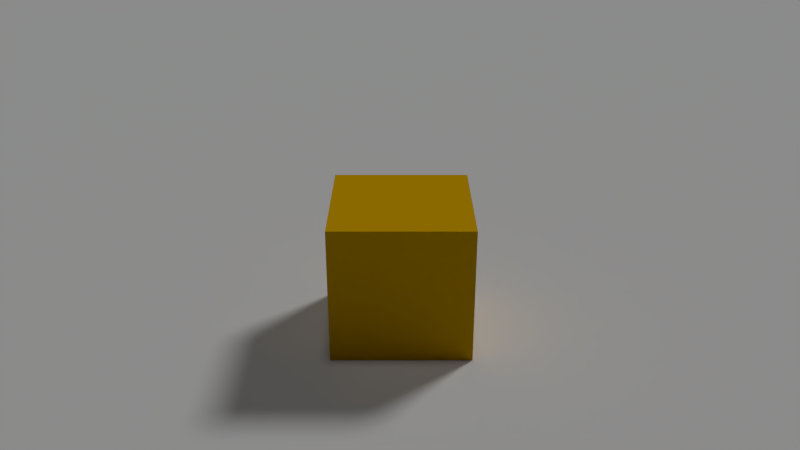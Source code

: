 # Source: Collecting-coins_cube_.blend  (saved by Blender 2.79.0; exported with 4.5.12 LTS)
import bpy
from mathutils import Matrix  # noqa: F401  (used for matrix-valued properties, if any)

bpy.ops.wm.read_factory_settings(use_empty=True)
scene = bpy.context.scene
scene.name = 'Menu'

# ---- collections
col_collection_1_004 = bpy.data.collections.new('Collection 1.004'); scene.collection.children.link(col_collection_1_004)

# ---- materials (node trees are filled in below, after node groups)
mat_material = bpy.data.materials.new('Material')
mat_material.alpha_threshold = 0.0
mat_material.use_transparent_shadow = False
mat_material.diffuse_color = (0.8, 0.4408, 0.0, 1.0)
mat_material.roughness = 0.5
mat_material.line_color = (0.0, 0.0, 0.0, 1.0)

# ---- material node trees

# ---- cameras
cam_camera_003 = bpy.data.cameras.new('Camera.003')
cam_camera_003.clip_end = 100.0
cam_camera_003.lens = 35.0
cam_camera_003.sensor_width = 32.0
cam_camera_003.sensor_height = 18.0
cam_camera_003.display_size = 2.0
cam_camera_003.dof.focus_distance = 0.0
cam_camera_003.dof.aperture_fstop = 128.0
cam_camera_003.dof.aperture_blades = 6

# ---- lights
light_hemi = bpy.data.lights.new('Hemi', 'SUN')
light_hemi.transmission_factor = 0.0
light_hemi.angle = 0.1993
light_hemi.energy = 0.3
light_hemi.shadow_buffer_clip_start = 0.5
light_hemi.shadow_soft_size = 0.1
light_hemi.shadow_cascade_max_distance = 1000.0
light_hemi.cycles.use_multiple_importance_sampling = False
light_lamp = bpy.data.lights.new('Lamp', 'SUN')
light_lamp.transmission_factor = 0.0
light_lamp.cutoff_distance = 30.0
light_lamp.angle = 0.1993
light_lamp.energy = 1.0
light_lamp.shadow_buffer_clip_start = 1.001
light_lamp.shadow_soft_size = 0.1
light_lamp.shadow_cascade_max_distance = 1000.0
light_lamp.cycles.use_multiple_importance_sampling = False

# ---- meshes
me_cube_001 = bpy.data.meshes.new('Cube.001')
me_cube_001.from_pydata([(-1.0, -1.0, -1.0), (-1.0, -1.0, 1.0), (-1.0, 1.0, -1.0), (-1.0, 1.0, 1.0), (1.0, -1.0, -1.0), (1.0, -1.0, 1.0), (1.0, 1.0, -1.0), (1.0, 1.0, 1.0)], [], [(1, 3, 2, 0), (3, 7, 6, 2), (7, 5, 4, 6), (5, 1, 0, 4), (0, 2, 6, 4), (5, 7, 3, 1)])
me_cube_001.materials.append(mat_material)
me_cube_001.use_remesh_preserve_volume = False
me_cube_001.use_remesh_preserve_attributes = False
me_cube_001.use_mirror_vertex_groups = False
me_cube_001.update()
me_plane_001 = bpy.data.meshes.new('Plane.001')
me_plane_001.from_pydata([(-1.0, -1.0, 0.0), (1.0, -1.0, 0.0), (-1.0, 1.0, 0.0), (1.0, 1.0, 0.0)], [], [(0, 1, 3, 2)])
me_plane_001.use_remesh_preserve_volume = False
me_plane_001.use_remesh_preserve_attributes = False
me_plane_001.use_mirror_vertex_groups = False
me_plane_001.update()

# ---- objects
ob_empty_015 = bpy.data.objects.new('Empty.015', None)
ob_camera_002 = bpy.data.objects.new('Camera.002', cam_camera_003)
ob_cube_001 = bpy.data.objects.new('Cube.001', me_cube_001)
ob_hemi_002 = bpy.data.objects.new('Hemi.002', light_hemi)
ob_sun = bpy.data.objects.new('Sun', light_lamp)
ob_plane_001 = bpy.data.objects.new('Plane.001', me_plane_001)

# ---- transforms, parenting, visibility, modifiers, constraints
ob_empty_015.location = (0.0, 0.0, 0.0)
ob_empty_015.empty_display_type = 'ARROWS'
ob_empty_015.empty_image_offset = (0.0, 0.0)
ob_empty_015.lineart.crease_threshold = 0.0
ob_camera_002.parent = ob_empty_015
ob_camera_002.location = (-0.007797, -4.908, 2.998)
ob_camera_002.rotation_euler = (1.134, -0.0, 0.0)
ob_camera_002.lineart.crease_threshold = 0.0
ob_cube_001.location = (0.0, 0.0, 0.4342)
ob_cube_001.scale = (0.4331, 0.4331, 0.4331)
ob_cube_001.lineart.crease_threshold = 0.0
ob_hemi_002.location = (4.773, 5.049, 3.365)
ob_hemi_002.lineart.crease_threshold = 0.0
ob_sun.location = (4.773, 5.049, 3.365)
ob_sun.rotation_euler = (0.0, 0.7854, 0.7854)
ob_sun.lineart.crease_threshold = 0.0
ob_plane_001.location = (0.0, 0.0, 0.0)
ob_plane_001.scale = (13.98, 13.98, 13.98)
ob_plane_001.lineart.crease_threshold = 0.0

# ---- collection membership
col_collection_1_004.objects.link(ob_empty_015)
col_collection_1_004.objects.link(ob_camera_002)
col_collection_1_004.objects.link(ob_cube_001)
col_collection_1_004.objects.link(ob_hemi_002)
col_collection_1_004.objects.link(ob_sun)
col_collection_1_004.objects.link(ob_plane_001)

# ---- scene / render settings (as saved in the file)
scene.camera = ob_camera_002
scene.frame_start = 1; scene.frame_end = 250; scene.frame_set(1)
scene.render.engine = 'BLENDER_EEVEE_NEXT'
scene.render.image_settings.exr_codec = 'NONE'
scene.render.resolution_percentage = 50
scene.render.dither_intensity = 0.0
scene.render.simplify_subdivision_render = 0
scene.render.simplify_child_particles_render = 0.0
scene.cycles.use_denoising = False
scene.cycles.samples = 10
scene.cycles.sampling_pattern = 'TABULATED_SOBOL'
scene.cycles.light_sampling_threshold = 0.0
scene.cycles.use_adaptive_sampling = False
scene.cycles.use_light_tree = False
scene.cycles.blur_glossy = 0.0
scene.cycles.pixel_filter_type = 'GAUSSIAN'
scene.cycles.sample_clamp_indirect = 0.0
scene.view_settings.view_transform = 'Standard'
bpy.context.view_layer.update()
